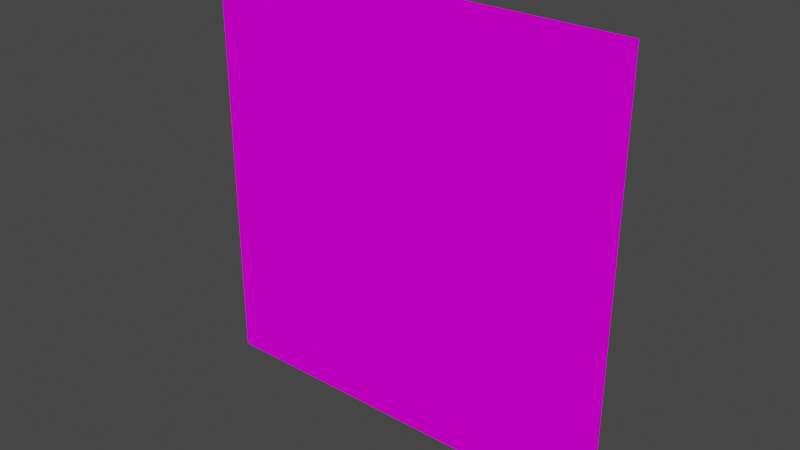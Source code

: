 # Source: quad.blend  (saved by Blender 2.82.7; exported with 4.5.12 LTS)
import bpy
from mathutils import Matrix  # noqa: F401  (used for matrix-valued properties, if any)

bpy.ops.wm.read_factory_settings(use_empty=True)
scene = bpy.context.scene
scene.name = 'Scene'

# ---- collections
col_collection = bpy.data.collections.new('Collection'); scene.collection.children.link(col_collection)

# ---- images (referenced by path relative to the original .blend; pixels are not part of the script)
import os
ASSET_DIR = os.environ.get("B2B_ASSET_DIR", "")  # directory of the original .blend (textures are referenced by path, not embedded)
HERE = os.path.dirname(os.path.abspath(__file__))  # packed textures are extracted next to this script under _unpacked/

def load_image(name, relpath, width, height, colorspace="sRGB"):
    """Load a texture the original file referenced (path relative to the .blend, or extracted next to this script)."""
    p = next((c for c in (os.path.join(HERE, relpath), os.path.join(ASSET_DIR, relpath)) if relpath and os.path.exists(c)), "")
    if p:
        img = bpy.data.images.load(p, check_existing=True)
        img.name = name
    else:  # same state as the original file: an image datablock whose file is absent (Cycles renders it pink)
        img = bpy.data.images.new(name, width, height)
        img.source = "FILE"
        img.filepath = "//" + (relpath or name)
    img.colorspace_settings.name = colorspace
    return img
img_grass_cube_png = load_image('grass_cube.png', 'grass_cube.png', 1024, 1024, 'sRGB')

# ---- materials (node trees are filled in below, after node groups)
mat_material = bpy.data.materials.new('Material')
mat_material.use_transparent_shadow = False

# ---- material node trees
mat_material.use_nodes = True; mat_material.node_tree.nodes.clear()
_N = mat_material.node_tree.nodes; _L = mat_material.node_tree.links
n0 = _N.new('ShaderNodeOutputMaterial'); n0.name = 'Material Output'; n0.location = (300, 300)
n1 = _N.new('ShaderNodeBsdfPrincipled'); n1.name = 'Principled BSDF'; n1.location = (10, 300)
n1.distribution = 'GGX'
n1.subsurface_method = 'BURLEY'
n1.inputs[2].default_value = 0.0
n1.inputs[3].default_value = 1.45
n1.inputs[13].default_value = 0.0
n1.inputs[20].default_value = 0.0
n1.inputs[27].default_value = (0.0, 0.0, 0.0, 1.0)
n1.inputs[28].default_value = 1.0
n2 = _N.new('ShaderNodeTexImage'); n2.name = 'Image Texture'; n2.location = (-299, 293)
n2.image = img_grass_cube_png
_L.new(n1.outputs[0], n0.inputs[0])
_L.new(n2.outputs[0], n1.inputs[0])
n0.is_active_output = True

# ---- world
world_world = bpy.data.worlds.new('World'); scene.world = world_world
world_world.use_nodes = True; world_world.node_tree.nodes.clear()
_N = world_world.node_tree.nodes; _L = world_world.node_tree.links
n0 = _N.new('ShaderNodeOutputWorld'); n0.name = 'World Output'; n0.location = (300, 300)
n1 = _N.new('ShaderNodeBackground'); n1.name = 'Background'; n1.location = (10, 300)
n1.inputs[0].default_value = (0.05088, 0.05088, 0.05088, 1.0)
_L.new(n1.outputs[0], n0.inputs[0])
n0.is_active_output = True
world_world.color = (0.05088, 0.05088, 0.05088)
world_world.use_sun_shadow = False
world_world.sun_shadow_jitter_overblur = 0.0

# ---- meshes
me_cube_002 = bpy.data.meshes.new('Cube.002')
me_cube_002.from_pydata([(-7.451e-09, 0.0, 0.0), (-7.451e-09, 0.0, 1.0), (1.0, 0.0, 0.0), (1.0, 0.0, 1.0)], [], [(2, 3, 1, 0)])
_uv = me_cube_002.uv_layers.new(name='UVMap')
_uv.uv.foreach_set('vector', [0.9999, 0.0001, 0.9999, 0.9999, 9.998e-05, 0.9999, 9.998e-05, 9.998e-05])
me_cube_002.materials.append(mat_material)
me_cube_002.use_remesh_fix_poles = True
me_cube_002.use_remesh_preserve_attributes = False
me_cube_002.use_mirror_vertex_groups = False
me_cube_002.update()

# ---- objects
ob_quad = bpy.data.objects.new('quad', me_cube_002)

# ---- transforms, parenting, visibility, modifiers, constraints
ob_quad.location = (0.0, 0.0, 0.0)
ob_quad.lineart.crease_threshold = 0.0

# ---- collection membership
col_collection.objects.link(ob_quad)

# ---- scene / render settings (as saved in the file)
scene.frame_start = 1; scene.frame_end = 250; scene.frame_set(1)
scene.render.engine = 'BLENDER_EEVEE_NEXT'
scene.cycles.use_denoising = False
scene.cycles.samples = 128
scene.cycles.sampling_pattern = 'TABULATED_SOBOL'
scene.cycles.use_adaptive_sampling = False
scene.cycles.use_light_tree = False
scene.view_settings.view_transform = 'Filmic'
bpy.context.view_layer.update()

# ---- added for rendering (the .blend has no active camera and no usable light): camera, sun
cam_auto = bpy.data.cameras.new('AutoCamera')
cam_auto.lens = 50.0
cam_auto.sensor_width = 36.0
cam_auto.clip_end = 1000.0
ob_auto_camera = bpy.data.objects.new('AutoCamera', cam_auto)
scene.collection.objects.link(ob_auto_camera)
ob_auto_camera.location = (1.80847, -1.57016, 1.54677)
ob_auto_camera.rotation_euler = (1.09748, -7.21219e-08, 0.694738)
scene.camera = ob_auto_camera
light_auto_sun = bpy.data.lights.new('AutoSun', 'SUN')
light_auto_sun.energy = 3.0
light_auto_sun.angle = 0.0523599
ob_auto_sun = bpy.data.objects.new('AutoSun', light_auto_sun)
scene.collection.objects.link(ob_auto_sun)
ob_auto_sun.rotation_euler = (0.872665, 0.174533, 0.523599)
bpy.context.view_layer.update()
